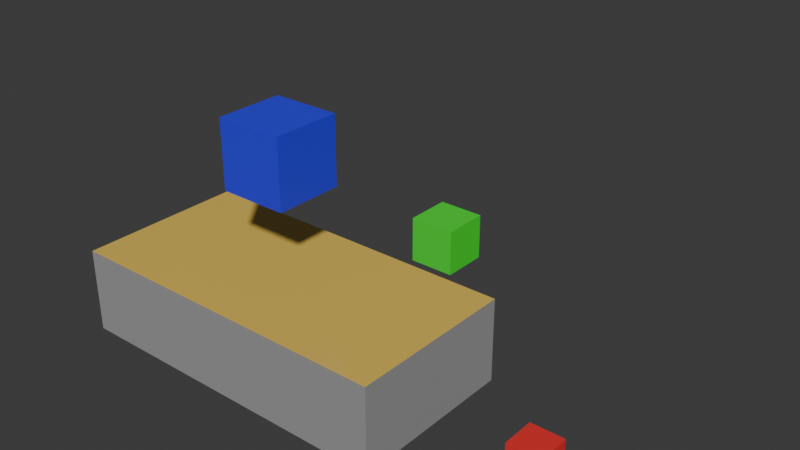# Source: pipeline_probe.blend  (saved by Blender 5.2.45; exported with 4.5.12 LTS)
import bpy
from mathutils import Matrix  # noqa: F401  (used for matrix-valued properties, if any)

bpy.ops.wm.read_factory_settings(use_empty=True)
scene = bpy.context.scene
scene.name = 'Scene'

# ---- collections
col_collection = bpy.data.collections.new('Collection'); scene.collection.children.link(col_collection)

# ---- materials (node trees are filled in below, after node groups)
mat_probe_neutral = bpy.data.materials.new('probe_neutral')
mat_probe_neutral.diffuse_color = (0.32, 0.32, 0.32, 1.0)
mat_probe_top = bpy.data.materials.new('probe_top')
mat_probe_top.diffuse_color = (0.8, 0.55, 0.1, 1.0)
mat_probe_x_red = bpy.data.materials.new('probe_x_red')
mat_probe_x_red.diffuse_color = (0.8, 0.03, 0.03, 1.0)
mat_probe_y_green = bpy.data.materials.new('probe_y_green')
mat_probe_y_green.diffuse_color = (0.03, 0.8, 0.03, 1.0)
mat_probe_z_blue = bpy.data.materials.new('probe_z_blue')
mat_probe_z_blue.diffuse_color = (0.03, 0.03, 0.8, 1.0)

# ---- material node trees
mat_probe_neutral.use_nodes = True; mat_probe_neutral.node_tree.nodes.clear()
_N = mat_probe_neutral.node_tree.nodes; _L = mat_probe_neutral.node_tree.links
n0 = _N.new('ShaderNodeBsdfPrincipled'); n0.name = 'Principled BSDF'; n0.location = (-200, 100)
n0.inputs[0].default_value = (0.32, 0.32, 0.32, 1.0)
n0.inputs[2].default_value = 0.8
n0.inputs[10].default_value = 0.005
n1 = _N.new('ShaderNodeOutputMaterial'); n1.name = 'Material Output'; n1.location = (200, 100)
_L.new(n0.outputs[0], n1.inputs[0])
n1.is_active_output = True
mat_probe_top.use_nodes = True; mat_probe_top.node_tree.nodes.clear()
_N = mat_probe_top.node_tree.nodes; _L = mat_probe_top.node_tree.links
n0 = _N.new('ShaderNodeBsdfPrincipled'); n0.name = 'Principled BSDF'; n0.location = (-200, 100)
n0.inputs[0].default_value = (0.8, 0.55, 0.1, 1.0)
n0.inputs[2].default_value = 0.25
n0.inputs[10].default_value = 0.005
n1 = _N.new('ShaderNodeOutputMaterial'); n1.name = 'Material Output'; n1.location = (200, 100)
_L.new(n0.outputs[0], n1.inputs[0])
n1.is_active_output = True
mat_probe_x_red.use_nodes = True; mat_probe_x_red.node_tree.nodes.clear()
_N = mat_probe_x_red.node_tree.nodes; _L = mat_probe_x_red.node_tree.links
n0 = _N.new('ShaderNodeBsdfPrincipled'); n0.name = 'Principled BSDF'; n0.location = (-200, 100)
n0.inputs[0].default_value = (0.8, 0.03, 0.03, 1.0)
n0.inputs[2].default_value = 0.6
n0.inputs[10].default_value = 0.005
n1 = _N.new('ShaderNodeOutputMaterial'); n1.name = 'Material Output'; n1.location = (200, 100)
_L.new(n0.outputs[0], n1.inputs[0])
n1.is_active_output = True
mat_probe_y_green.use_nodes = True; mat_probe_y_green.node_tree.nodes.clear()
_N = mat_probe_y_green.node_tree.nodes; _L = mat_probe_y_green.node_tree.links
n0 = _N.new('ShaderNodeBsdfPrincipled'); n0.name = 'Principled BSDF'; n0.location = (-200, 100)
n0.inputs[0].default_value = (0.03, 0.8, 0.03, 1.0)
n0.inputs[2].default_value = 0.6
n0.inputs[10].default_value = 0.005
n1 = _N.new('ShaderNodeOutputMaterial'); n1.name = 'Material Output'; n1.location = (200, 100)
_L.new(n0.outputs[0], n1.inputs[0])
n1.is_active_output = True
mat_probe_z_blue.use_nodes = True; mat_probe_z_blue.node_tree.nodes.clear()
_N = mat_probe_z_blue.node_tree.nodes; _L = mat_probe_z_blue.node_tree.links
n0 = _N.new('ShaderNodeBsdfPrincipled'); n0.name = 'Principled BSDF'; n0.location = (-200, 100)
n0.inputs[0].default_value = (0.03, 0.03, 0.8, 1.0)
n0.inputs[2].default_value = 0.6
n0.inputs[10].default_value = 0.005
n1 = _N.new('ShaderNodeOutputMaterial'); n1.name = 'Material Output'; n1.location = (200, 100)
_L.new(n0.outputs[0], n1.inputs[0])
n1.is_active_output = True

# ---- world
world_world = bpy.data.worlds.new('World'); scene.world = world_world
world_world.use_nodes = True; world_world.node_tree.nodes.clear()
_N = world_world.node_tree.nodes; _L = world_world.node_tree.links
n0 = _N.new('ShaderNodeOutputWorld'); n0.name = 'World Output'; n0.location = (200, 100)
n1 = _N.new('ShaderNodeBackground'); n1.name = 'Background'; n1.location = (-200, 100)
n1.inputs[0].default_value = (0.05088, 0.05088, 0.05088, 1.0)
_L.new(n1.outputs[0], n0.inputs[0])
n0.is_active_output = True
world_world.color = (0.05088, 0.05088, 0.05088)
world_world.sun_shadow_jitter_overblur = 0.0

# ---- meshes
me_cube_001 = bpy.data.meshes.new('Cube.001')
me_cube_001.from_pydata([(-0.1, -0.05, -0.025), (-0.1, -0.05, 0.025), (-0.1, 0.05, -0.025), (-0.1, 0.05, 0.025), (0.1, -0.05, -0.025), (0.1, -0.05, 0.025), (0.1, 0.05, -0.025), (0.1, 0.05, 0.025)], [], [(0, 1, 3, 2), (2, 3, 7, 6), (6, 7, 5, 4), (4, 5, 1, 0), (2, 6, 4, 0), (7, 3, 1, 5)])
me_cube_001.polygons.foreach_set('material_index', [0, 0, 0, 0, 0, 1])
_uv = me_cube_001.uv_layers.new(name='UVMap')
_uv.uv.foreach_set('vector', [0.375, 0.0, 0.625, 0.0, 0.625, 0.25, 0.375, 0.25, 0.375, 0.25, 0.625, 0.25, 0.625, 0.5, 0.375, 0.5, 0.375, 0.5, 0.625, 0.5, 0.625, 0.75, 0.375, 0.75, 0.375, 0.75, 0.625, 0.75, 0.625, 1.0, 0.375, 1.0, 0.125, 0.5, 0.375, 0.5, 0.375, 0.75, 0.125, 0.75, 0.625, 0.5, 0.875, 0.5, 0.875, 0.75, 0.625, 0.75])
me_cube_001.materials.append(mat_probe_neutral)
me_cube_001.materials.append(mat_probe_top)
me_cube_001.update()
me_cube_002 = bpy.data.meshes.new('Cube.002')
me_cube_002.from_pydata([(-0.01, -0.01, -0.01), (-0.01, -0.01, 0.01), (-0.01, 0.01, -0.01), (-0.01, 0.01, 0.01), (0.01, -0.01, -0.01), (0.01, -0.01, 0.01), (0.01, 0.01, -0.01), (0.01, 0.01, 0.01)], [], [(0, 1, 3, 2), (2, 3, 7, 6), (6, 7, 5, 4), (4, 5, 1, 0), (2, 6, 4, 0), (7, 3, 1, 5)])
_uv = me_cube_002.uv_layers.new(name='UVMap')
_uv.uv.foreach_set('vector', [0.375, 0.0, 0.625, 0.0, 0.625, 0.25, 0.375, 0.25, 0.375, 0.25, 0.625, 0.25, 0.625, 0.5, 0.375, 0.5, 0.375, 0.5, 0.625, 0.5, 0.625, 0.75, 0.375, 0.75, 0.375, 0.75, 0.625, 0.75, 0.625, 1.0, 0.375, 1.0, 0.125, 0.5, 0.375, 0.5, 0.375, 0.75, 0.125, 0.75, 0.625, 0.5, 0.875, 0.5, 0.875, 0.75, 0.625, 0.75])
me_cube_002.materials.append(mat_probe_x_red)
me_cube_002.update()
me_cube_003 = bpy.data.meshes.new('Cube.003')
me_cube_003.from_pydata([(-0.015, -0.015, -0.015), (-0.015, -0.015, 0.015), (-0.015, 0.015, -0.015), (-0.015, 0.015, 0.015), (0.015, -0.015, -0.015), (0.015, -0.015, 0.015), (0.015, 0.015, -0.015), (0.015, 0.015, 0.015)], [], [(0, 1, 3, 2), (2, 3, 7, 6), (6, 7, 5, 4), (4, 5, 1, 0), (2, 6, 4, 0), (7, 3, 1, 5)])
_uv = me_cube_003.uv_layers.new(name='UVMap')
_uv.uv.foreach_set('vector', [0.375, 0.0, 0.625, 0.0, 0.625, 0.25, 0.375, 0.25, 0.375, 0.25, 0.625, 0.25, 0.625, 0.5, 0.375, 0.5, 0.375, 0.5, 0.625, 0.5, 0.625, 0.75, 0.375, 0.75, 0.375, 0.75, 0.625, 0.75, 0.625, 1.0, 0.375, 1.0, 0.125, 0.5, 0.375, 0.5, 0.375, 0.75, 0.125, 0.75, 0.625, 0.5, 0.875, 0.5, 0.875, 0.75, 0.625, 0.75])
me_cube_003.materials.append(mat_probe_y_green)
me_cube_003.update()
me_cube_004 = bpy.data.meshes.new('Cube.004')
me_cube_004.from_pydata([(-0.02, -0.02, -0.02), (-0.02, -0.02, 0.02), (-0.02, 0.02, -0.02), (-0.02, 0.02, 0.02), (0.02, -0.02, -0.02), (0.02, -0.02, 0.02), (0.02, 0.02, -0.02), (0.02, 0.02, 0.02)], [], [(0, 1, 3, 2), (2, 3, 7, 6), (6, 7, 5, 4), (4, 5, 1, 0), (2, 6, 4, 0), (7, 3, 1, 5)])
_uv = me_cube_004.uv_layers.new(name='UVMap')
_uv.uv.foreach_set('vector', [0.375, 0.0, 0.625, 0.0, 0.625, 0.25, 0.375, 0.25, 0.375, 0.25, 0.625, 0.25, 0.625, 0.5, 0.375, 0.5, 0.375, 0.5, 0.625, 0.5, 0.625, 0.75, 0.375, 0.75, 0.375, 0.75, 0.625, 0.75, 0.625, 1.0, 0.375, 1.0, 0.125, 0.5, 0.375, 0.5, 0.375, 0.75, 0.125, 0.75, 0.625, 0.5, 0.875, 0.5, 0.875, 0.75, 0.625, 0.75])
me_cube_004.materials.append(mat_probe_z_blue)
me_cube_004.update()

# ---- objects
ob_preflight_only = bpy.data.objects.new('PREFLIGHT_ONLY', None)
ob_probe_body = bpy.data.objects.new('probe_body', me_cube_001)
ob_axis_x = bpy.data.objects.new('axis_x', me_cube_002)
ob_axis_y = bpy.data.objects.new('axis_y', me_cube_003)
ob_axis_z = bpy.data.objects.new('axis_z', me_cube_004)

# ---- transforms, parenting, visibility, modifiers, constraints
ob_preflight_only.location = (0.3, 0.2, 0.0)
ob_probe_body.parent = ob_preflight_only
ob_probe_body.location = (0.0, 0.0, 0.025)
ob_axis_x.parent = ob_preflight_only
ob_axis_x.location = (0.16, 0.0, 0.01)
ob_axis_y.parent = ob_preflight_only
ob_axis_y.location = (0.0, 0.14, 0.015)
ob_axis_z.parent = ob_preflight_only
ob_axis_z.location = (0.0, 0.0, 0.12)

# ---- collection membership
col_collection.objects.link(ob_preflight_only)
col_collection.objects.link(ob_probe_body)
col_collection.objects.link(ob_axis_x)
col_collection.objects.link(ob_axis_y)
col_collection.objects.link(ob_axis_z)

# ---- scene / render settings (as saved in the file)
scene.frame_start = 1; scene.frame_end = 250; scene.frame_set(1)
scene.render.engine = 'BLENDER_EEVEE_NEXT'
scene.render.bake_bias = 0.0
scene.render.bake_samples = 0
scene.render.compositor_device = 'GPU'
scene.eevee.use_volume_custom_range = False
scene.eevee.fast_gi_thickness_near = 0.1
scene.eevee.fast_gi_thickness_far = 0.0
scene.eevee.ray_tracing_options.screen_trace_thickness = 0.1
bpy.context.view_layer.update()

# ---- added for rendering (the .blend has no active camera and no usable light): camera, sun
cam_auto = bpy.data.cameras.new('AutoCamera')
cam_auto.lens = 50.0
cam_auto.sensor_width = 36.0
cam_auto.clip_end = 1000.0
ob_auto_camera = bpy.data.objects.new('AutoCamera', cam_auto)
scene.collection.objects.link(ob_auto_camera)
ob_auto_camera.location = (0.674351, -0.154721, 0.34148)
ob_auto_camera.rotation_euler = (1.09748, -7.21219e-08, 0.694738)
scene.camera = ob_auto_camera
light_auto_sun = bpy.data.lights.new('AutoSun', 'SUN')
light_auto_sun.energy = 3.0
light_auto_sun.angle = 0.0523599
ob_auto_sun = bpy.data.objects.new('AutoSun', light_auto_sun)
scene.collection.objects.link(ob_auto_sun)
ob_auto_sun.rotation_euler = (0.872665, 0.174533, 0.523599)
bpy.context.view_layer.update()
